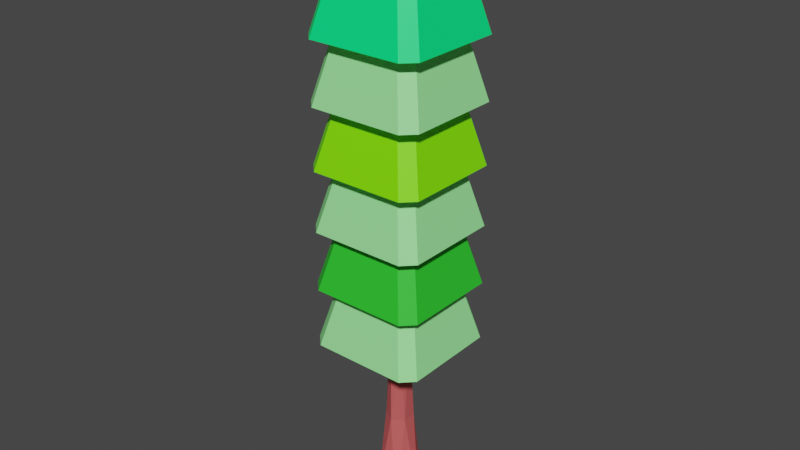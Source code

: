 # Source: popsicle_tree_medium.blend  (saved by Blender 5.1.30; exported with 4.5.12 LTS)
import bpy
from mathutils import Matrix  # noqa: F401  (used for matrix-valued properties, if any)

bpy.ops.wm.read_factory_settings(use_empty=True)
scene = bpy.context.scene
scene.name = 'Scene'

# ---- collections
col_collection = bpy.data.collections.new('Collection'); scene.collection.children.link(col_collection)
col_skp_imported_data = bpy.data.collections.new('SKP Imported Data'); scene.collection.children.link(col_skp_imported_data)
col_skp_scenes__as_cameras = bpy.data.collections.new('SKP Scenes (as Cameras)'); col_skp_imported_data.children.link(col_skp_scenes__as_cameras)
col_skp_components = bpy.data.collections.new('SKP Components'); col_skp_imported_data.children.link(col_skp_components)
col_skp_components.hide_viewport = True
col_skp_mesh_objects = bpy.data.collections.new('SKP Mesh Objects'); col_skp_imported_data.children.link(col_skp_mesh_objects)

# ---- materials (node trees are filled in below, after node groups)
mat_0067_palegreen = bpy.data.materials.new('[0067_PaleGreen]')
mat_0067_palegreen.use_backface_culling_lightprobe_volume = False
mat_0067_palegreen.diffuse_color = (0.3204, 0.9658, 0.3204, 1.0)
mat_0070_springgreen = bpy.data.materials.new('[0070_SpringGreen]')
mat_0070_springgreen.use_backface_culling_lightprobe_volume = False
mat_0070_springgreen.diffuse_color = (0.0, 1.0, 0.2158, 1.0)
mat_0069_limegreen = bpy.data.materials.new('[0069_LimeGreen]')
mat_0069_limegreen.use_backface_culling_lightprobe_volume = False
mat_0069_limegreen.diffuse_color = (0.02776, 0.6187, 0.02776, 1.0)
mat_0064_chartreuse = bpy.data.materials.new('[0064_Chartreuse]')
mat_0064_chartreuse.use_backface_culling_lightprobe_volume = False
mat_0064_chartreuse.diffuse_color = (0.2158, 1.0, 0.0, 1.0)
mat_0017_indianred = bpy.data.materials.new('[0017_IndianRed]')
mat_0017_indianred.use_backface_culling_lightprobe_volume = False
mat_0017_indianred.diffuse_color = (0.6187, 0.1062, 0.1062, 1.0)

# ---- material node trees
mat_0067_palegreen.use_nodes = True; mat_0067_palegreen.node_tree.nodes.clear()
_N = mat_0067_palegreen.node_tree.nodes; _L = mat_0067_palegreen.node_tree.links
n0 = _N.new('ShaderNodeBsdfPrincipled'); n0.name = 'Principled BSDF'; n0.location = (10, 300)
n0.distribution = 'GGX'
n0.subsurface_method = 'RANDOM_WALK_SKIN'
n0.inputs[0].default_value = (0.3204, 0.9658, 0.3204, 1.0)
n0.inputs[3].default_value = 1.45
n0.inputs[27].default_value = (0.0, 0.0, 0.0, 1.0)
n0.inputs[28].default_value = 1.0
n1 = _N.new('ShaderNodeOutputMaterial'); n1.name = 'Material Output'; n1.location = (300, 300)
_L.new(n0.outputs[0], n1.inputs[0])
n1.is_active_output = True
mat_0070_springgreen.use_nodes = True; mat_0070_springgreen.node_tree.nodes.clear()
_N = mat_0070_springgreen.node_tree.nodes; _L = mat_0070_springgreen.node_tree.links
n0 = _N.new('ShaderNodeBsdfPrincipled'); n0.name = 'Principled BSDF'; n0.location = (10, 300)
n0.distribution = 'GGX'
n0.subsurface_method = 'RANDOM_WALK_SKIN'
n0.inputs[0].default_value = (0.0, 1.0, 0.2158, 1.0)
n0.inputs[3].default_value = 1.45
n0.inputs[27].default_value = (0.0, 0.0, 0.0, 1.0)
n0.inputs[28].default_value = 1.0
n1 = _N.new('ShaderNodeOutputMaterial'); n1.name = 'Material Output'; n1.location = (300, 300)
_L.new(n0.outputs[0], n1.inputs[0])
n1.is_active_output = True
mat_0069_limegreen.use_nodes = True; mat_0069_limegreen.node_tree.nodes.clear()
_N = mat_0069_limegreen.node_tree.nodes; _L = mat_0069_limegreen.node_tree.links
n0 = _N.new('ShaderNodeBsdfPrincipled'); n0.name = 'Principled BSDF'; n0.location = (10, 300)
n0.distribution = 'GGX'
n0.subsurface_method = 'RANDOM_WALK_SKIN'
n0.inputs[0].default_value = (0.02776, 0.6187, 0.02776, 1.0)
n0.inputs[3].default_value = 1.45
n0.inputs[27].default_value = (0.0, 0.0, 0.0, 1.0)
n0.inputs[28].default_value = 1.0
n1 = _N.new('ShaderNodeOutputMaterial'); n1.name = 'Material Output'; n1.location = (300, 300)
_L.new(n0.outputs[0], n1.inputs[0])
n1.is_active_output = True
mat_0064_chartreuse.use_nodes = True; mat_0064_chartreuse.node_tree.nodes.clear()
_N = mat_0064_chartreuse.node_tree.nodes; _L = mat_0064_chartreuse.node_tree.links
n0 = _N.new('ShaderNodeBsdfPrincipled'); n0.name = 'Principled BSDF'; n0.location = (10, 300)
n0.distribution = 'GGX'
n0.subsurface_method = 'RANDOM_WALK_SKIN'
n0.inputs[0].default_value = (0.2158, 1.0, 0.0, 1.0)
n0.inputs[3].default_value = 1.45
n0.inputs[27].default_value = (0.0, 0.0, 0.0, 1.0)
n0.inputs[28].default_value = 1.0
n1 = _N.new('ShaderNodeOutputMaterial'); n1.name = 'Material Output'; n1.location = (300, 300)
_L.new(n0.outputs[0], n1.inputs[0])
n1.is_active_output = True
mat_0017_indianred.use_nodes = True; mat_0017_indianred.node_tree.nodes.clear()
_N = mat_0017_indianred.node_tree.nodes; _L = mat_0017_indianred.node_tree.links
n0 = _N.new('ShaderNodeBsdfPrincipled'); n0.name = 'Principled BSDF'; n0.location = (10, 300)
n0.distribution = 'GGX'
n0.subsurface_method = 'RANDOM_WALK_SKIN'
n0.inputs[0].default_value = (0.6187, 0.1062, 0.1062, 1.0)
n0.inputs[3].default_value = 1.45
n0.inputs[27].default_value = (0.0, 0.0, 0.0, 1.0)
n0.inputs[28].default_value = 1.0
n1 = _N.new('ShaderNodeOutputMaterial'); n1.name = 'Material Output'; n1.location = (300, 300)
_L.new(n0.outputs[0], n1.inputs[0])
n1.is_active_output = True

# ---- world
world_world = bpy.data.worlds.new('World'); scene.world = world_world
world_world.use_nodes = True; world_world.node_tree.nodes.clear()
_N = world_world.node_tree.nodes; _L = world_world.node_tree.links
n0 = _N.new('ShaderNodeOutputWorld'); n0.name = 'World Output'; n0.location = (300, 300)
n1 = _N.new('ShaderNodeBackground'); n1.name = 'Background'; n1.location = (10, 300)
n1.inputs[0].default_value = (0.05088, 0.05088, 0.05088, 1.0)
_L.new(n1.outputs[0], n0.inputs[0])
n0.is_active_output = True
world_world.color = (0.05088, 0.05088, 0.05088)
world_world.use_sun_shadow = False
world_world.sun_shadow_jitter_overblur = 0.0

# ---- meshes
me_g_object_001 = bpy.data.meshes.new('G-Object.001')
me_g_object_001.from_pydata([(2.0, 0.2, 0.0), (1.35, 0.5, 2.0), (1.8, 0.0, 0.0), (1.5, 0.65, 2.0), (0.65, 1.5, 2.0), (1.8, 2.0, 0.0), (0.2, 2.0, 0.0), (1.35, 1.5, 2.0), (2.0, 1.8, 0.0), (1.5, 1.35, 2.0), (0.0, 1.8, 0.0), (0.5, 1.35, 2.0), (0.5, 0.65, 2.0), (0.0, 0.2, 0.0), (0.65, 0.5, 2.0), (0.2, 0.0, 0.0), (1.0, 1.0, 2.0)], [], [(0, 1, 2), (1, 0, 3), (4, 5, 6), (5, 4, 7), (0, 8, 3), (3, 8, 9), (10, 11, 4), (4, 6, 10), (12, 10, 13), (10, 12, 11), (14, 15, 2), (2, 1, 14), (8, 7, 9), (7, 8, 5), (13, 15, 14), (14, 12, 13), (6, 13, 10), (13, 6, 15), (15, 6, 5), (15, 5, 2), (2, 5, 8), (0, 2, 8), (16, 12, 14), (7, 4, 16), (3, 16, 1), (1, 16, 14), (16, 11, 12), (9, 7, 16), (16, 4, 11), (3, 9, 16)])
_uv = me_g_object_001.uv_layers.new(name='UVMap')
_uv.uv.foreach_set('vector', [0.1624, 0.1664, 0.2151, 0.002953, 0.1786, 0.1703, 0.2151, 0.002953, 0.1624, 0.1664, 0.2029, 0.0, 0.3612, 0.5059, 0.4546, 0.6733, 0.3247, 0.6733, 0.4546, 0.6733, 0.3612, 0.5059, 0.4181, 0.5059, 0.8929, 0.6703, 0.7631, 0.6703, 0.8564, 0.503, 0.8564, 0.503, 0.7631, 0.6703, 0.7996, 0.503, 0.1786, 0.684, 0.1661, 0.5133, 0.1786, 0.5123, 0.1465, 0.6653, 0.1631, 0.8357, 0.1465, 0.8373, 0.03653, 0.6653, 0.1299, 0.8327, 4.838e-09, 0.8327, 0.1299, 0.8327, 0.03653, 0.6653, 0.09335, 0.6653, 0.2719, 0.002953, 0.3085, 0.1703, 0.1786, 0.1703, 0.1786, 0.1703, 0.2151, 0.002953, 0.2719, 0.002953, 0.4708, 0.6693, 0.4181, 0.5059, 0.4302, 0.503, 0.4181, 0.5059, 0.4708, 0.6693, 0.4546, 0.6733, 0.3247, 0.1664, 0.3085, 0.1703, 0.2719, 0.002953, 0.2719, 0.002953, 0.2841, 0.0, 0.3247, 0.1664, 0.4871, 0.3568, 0.3409, 0.3406, 0.4708, 0.3406, 0.3409, 0.3406, 0.4871, 0.3568, 0.3247, 0.3568, 0.3247, 0.3568, 0.4871, 0.3568, 0.4871, 0.4867, 0.3247, 0.3568, 0.4871, 0.4867, 0.3247, 0.4867, 0.3247, 0.4867, 0.4871, 0.4867, 0.4708, 0.503, 0.3409, 0.503, 0.3247, 0.4867, 0.4708, 0.503, 0.69, 0.4594, 0.6616, 0.5, 0.6494, 0.4878, 0.7306, 0.431, 0.7306, 0.4878, 0.69, 0.4594, 0.6616, 0.4188, 0.69, 0.4594, 0.6494, 0.431, 0.6494, 0.431, 0.69, 0.4594, 0.6494, 0.4878, 0.69, 0.4594, 0.7184, 0.5, 0.6616, 0.5, 0.7184, 0.4188, 0.7306, 0.431, 0.69, 0.4594, 0.69, 0.4594, 0.7306, 0.4878, 0.7184, 0.5, 0.6616, 0.4188, 0.7184, 0.4188, 0.69, 0.4594])
me_g_object_001.materials.append(mat_0067_palegreen)
me_g_object_001.use_remesh_fix_poles = True
me_g_object_001.use_remesh_preserve_attributes = False
me_g_object_001.update()
me_g_object_002 = bpy.data.meshes.new('G-Object.002')
me_g_object_002.from_pydata([(2.0, 0.2, 0.0), (1.35, 0.5, 2.0), (1.8, 0.0, 0.0), (1.5, 0.65, 2.0), (0.65, 1.5, 2.0), (1.8, 2.0, 0.0), (0.2, 2.0, 0.0), (1.35, 1.5, 2.0), (2.0, 1.8, 0.0), (1.5, 1.35, 2.0), (0.0, 1.8, 0.0), (0.5, 1.35, 2.0), (0.5, 0.65, 2.0), (0.0, 0.2, 0.0), (0.65, 0.5, 2.0), (0.2, 0.0, 0.0), (1.0, 1.0, 2.0)], [], [(0, 1, 2), (1, 0, 3), (4, 5, 6), (5, 4, 7), (0, 8, 3), (3, 8, 9), (10, 11, 4), (4, 6, 10), (12, 10, 13), (10, 12, 11), (14, 15, 2), (2, 1, 14), (8, 7, 9), (7, 8, 5), (13, 15, 14), (14, 12, 13), (6, 13, 10), (13, 6, 15), (15, 6, 5), (15, 5, 2), (2, 5, 8), (0, 2, 8), (16, 12, 14), (7, 4, 16), (3, 16, 1), (1, 16, 14), (16, 11, 12), (9, 7, 16), (16, 4, 11), (3, 9, 16)])
_uv = me_g_object_002.uv_layers.new(name='UVMap')
_uv.uv.foreach_set('vector', [0.0, 0.1664, 0.05276, 0.002953, 0.01624, 0.1703, 0.05276, 0.002953, 0.0, 0.1664, 0.04059, 0.0, 0.2151, 0.3436, 0.3085, 0.5109, 0.1786, 0.5109, 0.3085, 0.5109, 0.2151, 0.3436, 0.2719, 0.3436, 0.3085, 0.8486, 0.1786, 0.8486, 0.2719, 0.6812, 0.2719, 0.6812, 0.1786, 0.8486, 0.2151, 0.6812, 0.1786, 0.5123, 0.1661, 0.3415, 0.1786, 0.3406, 0.1299, 0.6653, 0.1465, 0.8357, 0.1299, 0.8373, 0.6859, 0.1703, 0.7793, 0.3376, 0.6494, 0.3376, 0.7793, 0.3376, 0.6859, 0.1703, 0.7428, 0.1703, 0.1096, 0.002953, 0.1461, 0.1703, 0.01624, 0.1703, 0.01624, 0.1703, 0.05276, 0.002953, 0.1096, 0.002953, 0.3247, 0.507, 0.2719, 0.3436, 0.2841, 0.3406, 0.2719, 0.3436, 0.3247, 0.507, 0.3085, 0.5109, 0.1624, 0.1664, 0.1461, 0.1703, 0.1096, 0.002953, 0.1096, 0.002953, 0.1218, 0.0, 0.1624, 0.1664, 0.1624, 0.3568, 0.01624, 0.3406, 0.1461, 0.3406, 0.01624, 0.3406, 0.1624, 0.3568, 1.329e-08, 0.3568, 1.329e-08, 0.3568, 0.1624, 0.3568, 0.1624, 0.4867, 1.329e-08, 0.3568, 0.1624, 0.4867, 3.484e-09, 0.4867, 3.484e-09, 0.4867, 0.1624, 0.4867, 0.1461, 0.503, 0.01624, 0.503, 3.484e-09, 0.4867, 0.1461, 0.503, 0.69, 0.3782, 0.6616, 0.4188, 0.6494, 0.4066, 0.7306, 0.3498, 0.7306, 0.4066, 0.69, 0.3782, 0.6616, 0.3376, 0.69, 0.3782, 0.6494, 0.3498, 0.6494, 0.3498, 0.69, 0.3782, 0.6494, 0.4066, 0.69, 0.3782, 0.7184, 0.4188, 0.6616, 0.4188, 0.7184, 0.3376, 0.7306, 0.3498, 0.69, 0.3782, 0.69, 0.3782, 0.7306, 0.4066, 0.7184, 0.4188, 0.6616, 0.3376, 0.7184, 0.3376, 0.69, 0.3782])
me_g_object_002.materials.append(mat_0070_springgreen)
me_g_object_002.use_remesh_fix_poles = True
me_g_object_002.use_remesh_preserve_attributes = False
me_g_object_002.update()
me_g_object_003 = bpy.data.meshes.new('G-Object.003')
me_g_object_003.from_pydata([(2.0, 0.2, 0.0), (1.35, 0.5, 2.0), (1.8, 0.0, 0.0), (1.5, 0.65, 2.0), (0.65, 1.5, 2.0), (1.8, 2.0, 0.0), (0.2, 2.0, 0.0), (1.35, 1.5, 2.0), (2.0, 1.8, 0.0), (1.5, 1.35, 2.0), (0.0, 1.8, 0.0), (0.5, 1.35, 2.0), (0.5, 0.65, 2.0), (0.0, 0.2, 0.0), (0.65, 0.5, 2.0), (0.2, 0.0, 0.0), (1.0, 1.0, 2.0)], [], [(0, 1, 2), (1, 0, 3), (4, 5, 6), (5, 4, 7), (0, 8, 3), (3, 8, 9), (10, 11, 4), (4, 6, 10), (12, 10, 13), (10, 12, 11), (14, 15, 2), (2, 1, 14), (8, 7, 9), (7, 8, 5), (13, 15, 14), (14, 12, 13), (6, 13, 10), (13, 6, 15), (15, 6, 5), (15, 5, 2), (2, 5, 8), (0, 2, 8), (16, 12, 14), (7, 4, 16), (3, 16, 1), (1, 16, 14), (16, 11, 12), (9, 7, 16), (16, 4, 11), (3, 9, 16)])
_uv = me_g_object_003.uv_layers.new(name='UVMap')
_uv.uv.foreach_set('vector', [0.0, 0.3367, 0.05276, 0.1733, 0.01624, 0.3406, 0.05276, 0.1733, 0.0, 0.3367, 0.04059, 0.1703, 0.5073, 0.5059, 0.6007, 0.6733, 0.4708, 0.6733, 0.6007, 0.6733, 0.5073, 0.5059, 0.5642, 0.5059, 0.9092, 0.3376, 0.7793, 0.3376, 0.8726, 0.1703, 0.8726, 0.1703, 0.7793, 0.3376, 0.8158, 0.1703, 0.321, 0.8529, 0.3085, 0.6821, 0.321, 0.6812, 0.8929, 0.3376, 0.9096, 0.5081, 0.8929, 0.5097, 0.3612, 0.6733, 0.4546, 0.8406, 0.3247, 0.8406, 0.4546, 0.8406, 0.3612, 0.6733, 0.4181, 0.6733, 0.1096, 0.1733, 0.1461, 0.3406, 0.01624, 0.3406, 0.01624, 0.3406, 0.05276, 0.1733, 0.1096, 0.1733, 0.6169, 0.6693, 0.5642, 0.5059, 0.5763, 0.503, 0.5642, 0.5059, 0.6169, 0.6693, 0.6007, 0.6733, 0.1624, 0.3367, 0.1461, 0.3406, 0.1096, 0.1733, 0.1096, 0.1733, 0.1218, 0.1703, 0.1624, 0.3367, 0.6494, 0.01624, 0.5033, 1.226e-09, 0.6332, 1.103e-08, 0.5033, 1.226e-09, 0.6494, 0.01624, 0.4871, 0.01624, 0.4871, 0.01624, 0.6494, 0.01624, 0.6494, 0.1461, 0.4871, 0.01624, 0.6494, 0.1461, 0.4871, 0.1461, 0.4871, 0.1461, 0.6494, 0.1461, 0.6332, 0.1624, 0.5033, 0.1624, 0.4871, 0.1461, 0.6332, 0.1624, 0.7712, 0.3782, 0.7428, 0.4188, 0.7306, 0.4066, 0.8118, 0.3498, 0.8118, 0.4066, 0.7712, 0.3782, 0.7428, 0.3376, 0.7712, 0.3782, 0.7306, 0.3498, 0.7306, 0.3498, 0.7712, 0.3782, 0.7306, 0.4066, 0.7712, 0.3782, 0.7996, 0.4188, 0.7428, 0.4188, 0.7996, 0.3376, 0.8118, 0.3498, 0.7712, 0.3782, 0.7712, 0.3782, 0.8118, 0.4066, 0.7996, 0.4188, 0.7428, 0.3376, 0.7996, 0.3376, 0.7712, 0.3782])
me_g_object_003.materials.append(mat_0069_limegreen)
me_g_object_003.use_remesh_fix_poles = True
me_g_object_003.use_remesh_preserve_attributes = False
me_g_object_003.update()
me_g_object_004 = bpy.data.meshes.new('G-Object.004')
me_g_object_004.from_pydata([(2.0, 0.2, 0.0), (1.35, 0.5, 2.0), (1.8, 0.0, 0.0), (1.5, 0.65, 2.0), (0.65, 1.5, 2.0), (1.8, 2.0, 0.0), (0.2, 2.0, 0.0), (1.35, 1.5, 2.0), (2.0, 1.8, 0.0), (1.5, 1.35, 2.0), (0.0, 1.8, 0.0), (0.5, 1.35, 2.0), (0.5, 0.65, 2.0), (0.0, 0.2, 0.0), (0.65, 0.5, 2.0), (0.2, 0.0, 0.0), (1.0, 1.0, 2.0)], [], [(0, 1, 2), (1, 0, 3), (4, 5, 6), (5, 4, 7), (0, 8, 3), (3, 8, 9), (10, 11, 4), (4, 6, 10), (12, 10, 13), (10, 12, 11), (14, 15, 2), (2, 1, 14), (8, 7, 9), (7, 8, 5), (13, 15, 14), (14, 12, 13), (6, 13, 10), (13, 6, 15), (15, 6, 5), (15, 5, 2), (2, 5, 8), (0, 2, 8), (16, 12, 14), (7, 4, 16), (3, 16, 1), (1, 16, 14), (16, 11, 12), (9, 7, 16), (16, 4, 11), (3, 9, 16)])
_uv = me_g_object_004.uv_layers.new(name='UVMap')
_uv.uv.foreach_set('vector', [0.1624, 0.3367, 0.2151, 0.1733, 0.1786, 0.3406, 0.2151, 0.1733, 0.1624, 0.3367, 0.2029, 0.1703, 0.2151, 0.5139, 0.3085, 0.6812, 0.1786, 0.6812, 0.3085, 0.6812, 0.2151, 0.5139, 0.2719, 0.5139, 0.9254, 0.1673, 0.7955, 0.1673, 0.8889, 0.0, 0.8889, 0.0, 0.7955, 0.1673, 0.832, 0.0, 0.1786, 0.8558, 0.1661, 0.685, 0.1786, 0.684, 0.9096, 0.3376, 0.9262, 0.5081, 0.9096, 0.5097, 0.4911, 0.6733, 0.5845, 0.8406, 0.4546, 0.8406, 0.5845, 0.8406, 0.4911, 0.6733, 0.5479, 0.6733, 0.2719, 0.1733, 0.3085, 0.3406, 0.1786, 0.3406, 0.1786, 0.3406, 0.2151, 0.1733, 0.2719, 0.1733, 0.3247, 0.6773, 0.2719, 0.5139, 0.2841, 0.5109, 0.2719, 0.5139, 0.3247, 0.6773, 0.3085, 0.6812, 0.3247, 0.3367, 0.3085, 0.3406, 0.2719, 0.1733, 0.2719, 0.1733, 0.2841, 0.1703, 0.3247, 0.3367, 0.6494, 0.1786, 0.5033, 0.1624, 0.6332, 0.1624, 0.5033, 0.1624, 0.6494, 0.1786, 0.4871, 0.1786, 0.4871, 0.1786, 0.6494, 0.1786, 0.6494, 0.3085, 0.4871, 0.1786, 0.6494, 0.3085, 0.4871, 0.3085, 0.4871, 0.3085, 0.6494, 0.3085, 0.6332, 0.3247, 0.5033, 0.3247, 0.4871, 0.3085, 0.6332, 0.3247, 0.7712, 0.4594, 0.7428, 0.5, 0.7306, 0.4878, 0.8118, 0.431, 0.8118, 0.4878, 0.7712, 0.4594, 0.7428, 0.4188, 0.7712, 0.4594, 0.7306, 0.431, 0.7306, 0.431, 0.7712, 0.4594, 0.7306, 0.4878, 0.7712, 0.4594, 0.7996, 0.5, 0.7428, 0.5, 0.7996, 0.4188, 0.8118, 0.431, 0.7712, 0.4594, 0.7712, 0.4594, 0.8118, 0.4878, 0.7996, 0.5, 0.7428, 0.4188, 0.7996, 0.4188, 0.7712, 0.4594])
me_g_object_004.materials.append(mat_0067_palegreen)
me_g_object_004.use_remesh_fix_poles = True
me_g_object_004.use_remesh_preserve_attributes = False
me_g_object_004.update()
me_g_object_005 = bpy.data.meshes.new('G-Object.005')
me_g_object_005.from_pydata([(2.0, 0.2, 0.0), (1.35, 0.5, 2.0), (1.8, 0.0, 0.0), (1.5, 0.65, 2.0), (0.65, 1.5, 2.0), (1.8, 2.0, 0.0), (0.2, 2.0, 0.0), (1.35, 1.5, 2.0), (2.0, 1.8, 0.0), (1.5, 1.35, 2.0), (0.0, 1.8, 0.0), (0.5, 1.35, 2.0), (0.5, 0.65, 2.0), (0.0, 0.2, 0.0), (0.65, 0.5, 2.0), (0.2, 0.0, 0.0), (1.0, 1.0, 2.0)], [], [(0, 1, 2), (1, 0, 3), (4, 5, 6), (5, 4, 7), (0, 8, 3), (3, 8, 9), (10, 11, 4), (4, 6, 10), (12, 10, 13), (10, 12, 11), (14, 15, 2), (2, 1, 14), (8, 7, 9), (7, 8, 5), (13, 15, 14), (14, 12, 13), (6, 13, 10), (13, 6, 15), (15, 6, 5), (15, 5, 2), (2, 5, 8), (0, 2, 8), (16, 12, 14), (7, 4, 16), (3, 16, 1), (1, 16, 14), (16, 11, 12), (9, 7, 16), (16, 4, 11), (3, 9, 16)])
_uv = me_g_object_005.uv_layers.new(name='UVMap')
_uv.uv.foreach_set('vector', [0.3247, 0.1664, 0.3775, 0.002953, 0.3409, 0.1703, 0.3775, 0.002953, 0.3247, 0.1664, 0.3653, 0.0, 0.6535, 0.5059, 0.7468, 0.6733, 0.6169, 0.6733, 0.7468, 0.6733, 0.6535, 0.5059, 0.7103, 0.5059, 0.9741, 0.8406, 0.8442, 0.8406, 0.9376, 0.6733, 0.9376, 0.6733, 0.8442, 0.8406, 0.8808, 0.6733, 0.9545, 0.1717, 0.942, 0.0009312, 0.9545, 2.601e-08, 0.9254, -5.959e-09, 0.942, 0.1704, 0.9254, 0.172, 0.621, 0.6733, 0.7143, 0.8406, 0.5845, 0.8406, 0.7143, 0.8406, 0.621, 0.6733, 0.6778, 0.6733, 0.4343, 0.002953, 0.4708, 0.1703, 0.3409, 0.1703, 0.3409, 0.1703, 0.3775, 0.002953, 0.4343, 0.002953, 0.7631, 0.6693, 0.7103, 0.5059, 0.7225, 0.503, 0.7103, 0.5059, 0.7631, 0.6693, 0.7468, 0.6733, 0.4871, 0.1664, 0.4708, 0.1703, 0.4343, 0.002953, 0.4343, 0.002953, 0.4465, 0.0, 0.4871, 0.1664, 0.6494, 0.3568, 0.5033, 0.3406, 0.6332, 0.3406, 0.5033, 0.3406, 0.6494, 0.3568, 0.4871, 0.3568, 0.4871, 0.3568, 0.6494, 0.3568, 0.6494, 0.4867, 0.4871, 0.3568, 0.6494, 0.4867, 0.4871, 0.4867, 0.4871, 0.4867, 0.6494, 0.4867, 0.6332, 0.503, 0.5033, 0.503, 0.4871, 0.4867, 0.6332, 0.503, 0.8523, 0.3782, 0.8239, 0.4188, 0.8118, 0.4066, 0.8929, 0.3498, 0.8929, 0.4066, 0.8523, 0.3782, 0.8239, 0.3376, 0.8523, 0.3782, 0.8118, 0.3498, 0.8118, 0.3498, 0.8523, 0.3782, 0.8118, 0.4066, 0.8523, 0.3782, 0.8808, 0.4188, 0.8239, 0.4188, 0.8808, 0.3376, 0.8929, 0.3498, 0.8523, 0.3782, 0.8523, 0.3782, 0.8929, 0.4066, 0.8808, 0.4188, 0.8239, 0.3376, 0.8808, 0.3376, 0.8523, 0.3782])
me_g_object_005.materials.append(mat_0064_chartreuse)
me_g_object_005.use_remesh_fix_poles = True
me_g_object_005.use_remesh_preserve_attributes = False
me_g_object_005.update()
me_g_object_006 = bpy.data.meshes.new('G-Object.006')
me_g_object_006.from_pydata([(0.2, 2.0, 0.0), (0.0, 0.2, 0.0), (0.0, 1.8, 0.0), (0.2, 0.0, 0.0), (1.8, 2.0, 0.0), (1.8, 0.0, 0.0), (2.0, 1.8, 0.0), (2.0, 0.2, 0.0), (1.0, 1.0, 2.0), (0.65, 0.5, 2.0), (0.5, 0.65, 2.0), (1.35, 1.5, 2.0), (0.65, 1.5, 2.0), (1.5, 0.65, 2.0), (1.35, 0.5, 2.0), (0.5, 1.35, 2.0), (1.5, 1.35, 2.0)], [], [(0, 1, 2), (1, 0, 3), (3, 0, 4), (3, 4, 5), (5, 4, 6), (5, 6, 7), (8, 10, 9), (11, 12, 8), (13, 8, 14), (14, 8, 9), (8, 15, 10), (16, 11, 8), (8, 12, 15), (13, 16, 8), (7, 14, 5), (14, 7, 13), (0, 12, 4), (4, 12, 11), (6, 13, 7), (13, 6, 16), (2, 15, 12), (0, 2, 12), (10, 2, 1), (2, 10, 15), (9, 3, 5), (5, 14, 9), (6, 11, 16), (11, 6, 4), (1, 3, 9), (9, 10, 1)])
_uv = me_g_object_006.uv_layers.new(name='UVMap')
_uv.uv.foreach_set('vector', [0.1624, 0.5192, 0.01624, 0.503, 0.1461, 0.503, 0.01624, 0.503, 0.1624, 0.5192, 1.329e-08, 0.5192, 1.329e-08, 0.5192, 0.1624, 0.5192, 0.1624, 0.6491, 1.329e-08, 0.5192, 0.1624, 0.6491, 3.484e-09, 0.6491, 3.484e-09, 0.6491, 0.1624, 0.6491, 0.1461, 0.6653, 3.484e-09, 0.6491, 0.1461, 0.6653, 0.01624, 0.6653, 0.8523, 0.4594, 0.8239, 0.5, 0.8118, 0.4878, 0.8929, 0.431, 0.8929, 0.4878, 0.8523, 0.4594, 0.8239, 0.4188, 0.8523, 0.4594, 0.8118, 0.431, 0.8118, 0.431, 0.8523, 0.4594, 0.8118, 0.4878, 0.8523, 0.4594, 0.8808, 0.5, 0.8239, 0.5, 0.8808, 0.4188, 0.8929, 0.431, 0.8523, 0.4594, 0.8523, 0.4594, 0.8929, 0.4878, 0.8808, 0.5, 0.8239, 0.4188, 0.8808, 0.4188, 0.8523, 0.4594, 0.3247, 0.3367, 0.3775, 0.1733, 0.3409, 0.3406, 0.3775, 0.1733, 0.3247, 0.3367, 0.3653, 0.1703, 0.6494, 0.1703, 0.6859, 0.002953, 0.7793, 0.1703, 0.7793, 0.1703, 0.6859, 0.002953, 0.7428, 0.002953, 0.0, 1.0, 0.09335, 0.8327, 0.1299, 1.0, 0.09335, 0.8327, 0.0, 1.0, 0.03653, 0.8327, 0.9553, 0.5094, 0.9428, 0.3386, 0.9553, 0.3376, 0.9428, 0.5081, 0.9262, 0.5097, 0.9262, 0.3376, 0.7509, 0.6733, 0.8442, 0.8406, 0.7143, 0.8406, 0.8442, 0.8406, 0.7509, 0.6733, 0.8077, 0.6733, 0.4343, 0.1733, 0.4708, 0.3406, 0.3409, 0.3406, 0.3409, 0.3406, 0.3775, 0.1733, 0.4343, 0.1733, 0.7955, 0.1664, 0.7428, 0.002953, 0.7549, 1.74e-09, 0.7428, 0.002953, 0.7955, 0.1664, 0.7793, 0.1703, 0.4871, 0.3367, 0.4708, 0.3406, 0.4343, 0.1733, 0.4343, 0.1733, 0.4465, 0.1703, 0.4871, 0.3367])
me_g_object_006.materials.append(mat_0067_palegreen)
me_g_object_006.use_remesh_fix_poles = True
me_g_object_006.use_remesh_preserve_attributes = False
me_g_object_006.update()
me_g_object_007 = bpy.data.meshes.new('G-Object.007')
me_g_object_007.from_pydata([(0.6041, 0.2345, 1.499), (0.6062, 0.0, 0.0), (0.4041, 0.1191, 1.499), (0.2021, 1.805e-16, 0.0), (0.2817, 0.4725, 2.999), (0.2041, 0.4655, 1.499), (0.4041, 0.5809, 1.499), (0.2041, 0.2345, 1.499), (0.6062, 0.7, 0.0), (0.8083, 0.35, 0.0), (0.6041, 0.4655, 1.499), (0.2021, 0.7, 0.0), (0.0, 0.35, 0.0), (0.5714, 0.3948, 2.999), (0.5266, 0.2275, 2.999), (0.449, 0.5173, 2.999), (0.3593, 0.1827, 2.999), (0.2368, 0.3052, 2.999)], [], [(0, 2, 1), (2, 3, 1), (4, 6, 5), (2, 7, 3), (8, 10, 9), (11, 12, 5), (6, 10, 8), (13, 14, 0), (6, 8, 11), (15, 13, 10), (15, 10, 6), (13, 17, 16), (16, 14, 13), (14, 16, 2), (17, 7, 16), (16, 7, 2), (5, 12, 7), (5, 6, 11), (12, 3, 7), (4, 5, 17), (0, 9, 10), (4, 15, 6), (4, 17, 13), (13, 15, 4), (10, 13, 0), (5, 7, 17), (0, 1, 9), (14, 2, 0)])
_uv = me_g_object_007.uv_layers.new(name='UVMap')
_uv.uv.foreach_set('vector', [0.5315, 0.501, 0.596, 0.498, 0.5974, 1.0, 0.09707, 0.4957, 0.112, 0.9978, 2.243e-08, 0.9878, 0.6823, 0.003222, 0.73, 0.498, 0.6655, 0.501, 0.09707, 0.4957, 0.1735, 0.499, 0.112, 0.9978, 0.3437, 0.9978, 0.4052, 0.499, 0.4634, 0.9978, 0.7313, 1.0, 0.5974, 0.9997, 0.6655, 0.501, 0.3288, 0.4957, 0.4052, 0.499, 0.3437, 0.9978, 0.4922, 0.001892, 0.5484, 0.003222, 0.5315, 0.501, 0.3288, 0.4957, 0.3437, 0.9978, 0.2317, 0.9878, 0.3722, 3.046e-08, 0.4285, 0.001289, 0.4052, 0.499, 0.3722, 3.046e-08, 0.4052, 0.499, 0.3288, 0.4957, 0.7811, 0.115, 0.7811, 2.819e-08, 0.8309, 0.02874, 0.8309, 0.02874, 0.8309, 0.08621, 0.7811, 0.115, 0.5484, 0.003222, 0.5871, 5.938e-08, 0.596, 0.498, 0.1967, 0.001289, 0.1735, 0.499, 0.1405, -1.003e-09, 0.1405, -1.003e-09, 0.1735, 0.499, 0.09707, 0.4957, 0.6655, 0.501, 0.5974, 0.9997, 0.5974, 0.4977, 0.6655, 0.501, 0.73, 0.498, 0.7313, 1.0, 0.2317, 0.9978, 0.112, 0.9978, 0.1735, 0.499, 0.6823, 0.003222, 0.6655, 0.501, 0.6262, 0.001892, 0.5315, 0.501, 0.4634, 0.9997, 0.4634, 0.4977, 0.6823, 0.003222, 0.721, -3.029e-08, 0.73, 0.498, 0.7313, 0.02874, 0.7811, 2.819e-08, 0.7811, 0.115, 0.7811, 0.115, 0.7313, 0.08621, 0.7313, 0.02874, 0.4634, 0.4977, 0.4922, 0.001892, 0.5315, 0.501, 0.6655, 0.501, 0.5974, 0.4977, 0.6262, 0.001892, 0.5315, 0.501, 0.5974, 1.0, 0.4634, 0.9997, 0.5484, 0.003222, 0.596, 0.498, 0.5315, 0.501])
me_g_object_007.materials.append(mat_0017_indianred)
me_g_object_007.use_remesh_fix_poles = True
me_g_object_007.use_remesh_preserve_attributes = False
me_g_object_007.update()

# ---- objects
ob_g_object = bpy.data.objects.new('G-Object', None)
ob_g_object_001 = bpy.data.objects.new('G-Object.001', me_g_object_001)
ob_g_object_002 = bpy.data.objects.new('G-Object.002', me_g_object_002)
ob_g_object_003 = bpy.data.objects.new('G-Object.003', me_g_object_003)
ob_g_object_004 = bpy.data.objects.new('G-Object.004', me_g_object_004)
ob_g_object_005 = bpy.data.objects.new('G-Object.005', me_g_object_005)
ob_g_object_006 = bpy.data.objects.new('G-Object.006', me_g_object_006)
ob_g_object_007 = bpy.data.objects.new('G-Object.007', me_g_object_007)

# ---- transforms, parenting, visibility, modifiers, constraints
ob_g_object.location = (-0.7979, -0.65, 0.0)
ob_g_object.rotation_mode = 'QUATERNION'
ob_g_object.rotation_quaternion = (1.0, 0.0, 0.0, 0.0)
ob_g_object_001.parent = ob_g_object
ob_g_object_001.location = (0.0, 0.0, 6.999)
ob_g_object_002.parent = ob_g_object
ob_g_object_002.location = (0.0, 0.0, 7.999)
ob_g_object_003.parent = ob_g_object
ob_g_object_003.location = (0.0, 0.0, 3.999)
ob_g_object_004.parent = ob_g_object
ob_g_object_004.location = (0.0, 0.0, 4.999)
ob_g_object_005.parent = ob_g_object
ob_g_object_005.location = (0.0, 0.0, 5.999)
ob_g_object_006.parent = ob_g_object
ob_g_object_006.location = (0.0, 0.0, 2.999)
ob_g_object_007.parent = ob_g_object
ob_g_object_007.location = (0.5959, 0.65, 0.0)

# ---- collection membership
col_skp_mesh_objects.objects.link(ob_g_object)
col_skp_mesh_objects.objects.link(ob_g_object_001)
col_skp_mesh_objects.objects.link(ob_g_object_002)
col_skp_mesh_objects.objects.link(ob_g_object_003)
col_skp_mesh_objects.objects.link(ob_g_object_004)
col_skp_mesh_objects.objects.link(ob_g_object_005)
col_skp_mesh_objects.objects.link(ob_g_object_006)
col_skp_mesh_objects.objects.link(ob_g_object_007)
def _layer_coll(name, lc=None):
    lc = lc or bpy.context.view_layer.layer_collection
    for c in lc.children:
        if c.name == name: return c
        r = _layer_coll(name, c)
        if r: return r
_layer_coll('SKP Components').exclude = True

# ---- scene / render settings (as saved in the file)
scene.frame_start = 1; scene.frame_end = 250; scene.frame_set(1)
scene.render.engine = 'CYCLES'
scene.render.bake_bias = 0.0
scene.render.bake_samples = 0
scene.cycles.sampling_pattern = 'TABULATED_SOBOL'
scene.cycles.use_light_tree = False
scene.view_settings.view_transform = 'Filmic'
bpy.context.view_layer.update()

# ---- added for rendering (the .blend has no active camera and no usable light): camera, sun
cam_auto = bpy.data.cameras.new('AutoCamera')
cam_auto.lens = 50.0
cam_auto.sensor_width = 36.0
cam_auto.clip_end = 1000.0
ob_auto_camera = bpy.data.objects.new('AutoCamera', cam_auto)
scene.collection.objects.link(ob_auto_camera)
ob_auto_camera.location = (9.81602, -11.1867, 12.6904)
ob_auto_camera.rotation_euler = (1.09748, -7.21219e-08, 0.694738)
scene.camera = ob_auto_camera
light_auto_sun = bpy.data.lights.new('AutoSun', 'SUN')
light_auto_sun.energy = 3.0
light_auto_sun.angle = 0.0523599
ob_auto_sun = bpy.data.objects.new('AutoSun', light_auto_sun)
scene.collection.objects.link(ob_auto_sun)
ob_auto_sun.rotation_euler = (0.872665, 0.174533, 0.523599)
bpy.context.view_layer.update()
